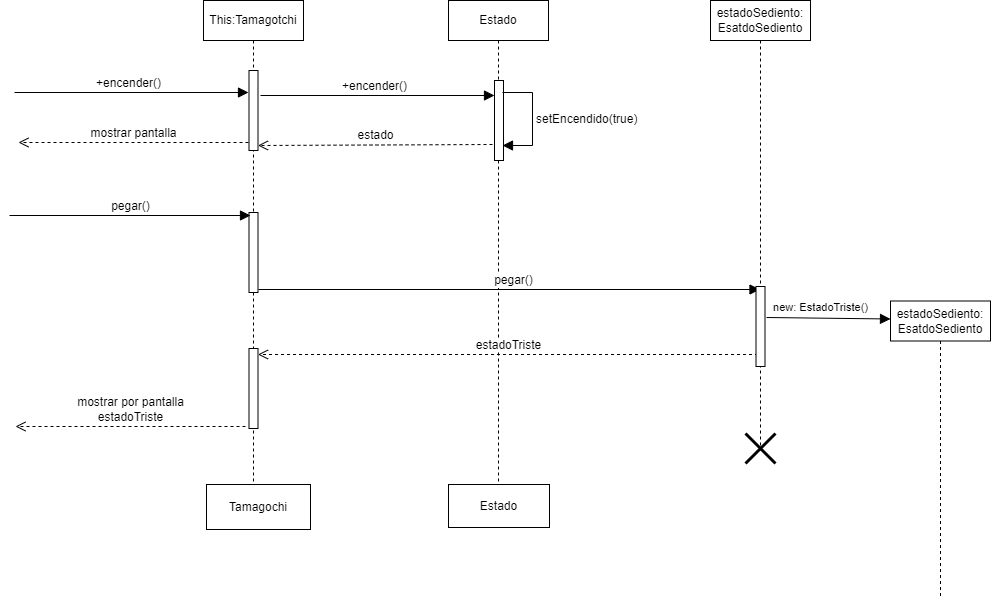

The diagram above was exported from draw.io. Its source (the exported page's mxGraphModel, read from the mxfile embedded in the PNG):
<mxGraphModel dx="1006" dy="636" grid="0" gridSize="10" guides="1" tooltips="1" connect="1" arrows="1" fold="1" page="0" pageScale="1" pageWidth="827" pageHeight="1169" math="0" shadow="0">
  <root>
    <mxCell id="0" />
    <mxCell id="1" parent="0" />
    <mxCell id="RPPHegQr9c0v8ARGfE5v-1" value="This:Tamagotchi" style="shape=umlLifeline;perimeter=lifelinePerimeter;whiteSpace=wrap;html=1;container=1;dropTarget=0;collapsible=0;recursiveResize=0;outlineConnect=0;portConstraint=eastwest;newEdgeStyle={&quot;curved&quot;:0,&quot;rounded&quot;:0};" parent="1" vertex="1">
      <mxGeometry x="150" y="49" width="100" height="484" as="geometry" />
    </mxCell>
    <mxCell id="ddDKfZxgdKTtd-G3Ld0i-1" value="" style="html=1;points=[[0,0,0,0,5],[0,1,0,0,-5],[1,0,0,0,5],[1,1,0,0,-5]];perimeter=orthogonalPerimeter;outlineConnect=0;targetShapes=umlLifeline;portConstraint=eastwest;newEdgeStyle={&quot;curved&quot;:0,&quot;rounded&quot;:0};" vertex="1" parent="RPPHegQr9c0v8ARGfE5v-1">
      <mxGeometry x="45.5" y="70" width="9" height="80" as="geometry" />
    </mxCell>
    <mxCell id="ddDKfZxgdKTtd-G3Ld0i-11" value="" style="html=1;points=[[0,0,0,0,5],[0,1,0,0,-5],[1,0,0,0,5],[1,1,0,0,-5]];perimeter=orthogonalPerimeter;outlineConnect=0;targetShapes=umlLifeline;portConstraint=eastwest;newEdgeStyle={&quot;curved&quot;:0,&quot;rounded&quot;:0};" vertex="1" parent="RPPHegQr9c0v8ARGfE5v-1">
      <mxGeometry x="45.5" y="212" width="9" height="80" as="geometry" />
    </mxCell>
    <mxCell id="ddDKfZxgdKTtd-G3Ld0i-20" value="" style="html=1;points=[[0,0,0,0,5],[0,1,0,0,-5],[1,0,0,0,5],[1,1,0,0,-5]];perimeter=orthogonalPerimeter;outlineConnect=0;targetShapes=umlLifeline;portConstraint=eastwest;newEdgeStyle={&quot;curved&quot;:0,&quot;rounded&quot;:0};" vertex="1" parent="RPPHegQr9c0v8ARGfE5v-1">
      <mxGeometry x="45.5" y="348" width="9" height="80" as="geometry" />
    </mxCell>
    <mxCell id="RPPHegQr9c0v8ARGfE5v-2" value="Tamagochi" style="html=1;whiteSpace=wrap;" parent="1" vertex="1">
      <mxGeometry x="153" y="533" width="104" height="45" as="geometry" />
    </mxCell>
    <mxCell id="RPPHegQr9c0v8ARGfE5v-4" value="Estado" style="shape=umlLifeline;perimeter=lifelinePerimeter;whiteSpace=wrap;html=1;container=1;dropTarget=0;collapsible=0;recursiveResize=0;outlineConnect=0;portConstraint=eastwest;newEdgeStyle={&quot;curved&quot;:0,&quot;rounded&quot;:0};" parent="1" vertex="1">
      <mxGeometry x="395" y="49" width="100" height="487" as="geometry" />
    </mxCell>
    <mxCell id="RPPHegQr9c0v8ARGfE5v-6" value="" style="html=1;points=[[0,0,0,0,5],[0,1,0,0,-5],[1,0,0,0,5],[1,1,0,0,-5]];perimeter=orthogonalPerimeter;outlineConnect=0;targetShapes=umlLifeline;portConstraint=eastwest;newEdgeStyle={&quot;curved&quot;:0,&quot;rounded&quot;:0};" parent="RPPHegQr9c0v8ARGfE5v-4" vertex="1">
      <mxGeometry x="46" y="80" width="9" height="80" as="geometry" />
    </mxCell>
    <mxCell id="RPPHegQr9c0v8ARGfE5v-5" value="Estado" style="html=1;whiteSpace=wrap;" parent="1" vertex="1">
      <mxGeometry x="395" y="533" width="101" height="43" as="geometry" />
    </mxCell>
    <mxCell id="RPPHegQr9c0v8ARGfE5v-7" value="+encender()" style="html=1;verticalAlign=bottom;endArrow=block;curved=0;rounded=0;fontSize=12;startSize=8;endSize=8;" parent="1" edge="1">
      <mxGeometry x="-0.0327" width="80" relative="1" as="geometry">
        <mxPoint x="207" y="144" as="sourcePoint" />
        <mxPoint x="441" y="144" as="targetPoint" />
        <Array as="points" />
        <mxPoint x="1" as="offset" />
      </mxGeometry>
    </mxCell>
    <mxCell id="RPPHegQr9c0v8ARGfE5v-8" value="estado" style="html=1;verticalAlign=bottom;endArrow=open;dashed=1;endSize=8;curved=0;rounded=0;fontSize=12;entryX=1;entryY=1;entryDx=0;entryDy=-5;entryPerimeter=0;" parent="1" target="ddDKfZxgdKTtd-G3Ld0i-1" edge="1">
      <mxGeometry relative="1" as="geometry">
        <mxPoint x="439" y="193" as="sourcePoint" />
        <mxPoint x="209" y="193" as="targetPoint" />
      </mxGeometry>
    </mxCell>
    <mxCell id="RPPHegQr9c0v8ARGfE5v-10" value="setEncendido(true)" style="html=1;align=left;spacingLeft=2;endArrow=block;rounded=0;edgeStyle=orthogonalEdgeStyle;curved=0;rounded=0;fontSize=12;startSize=8;endSize=8;" parent="1" edge="1">
      <mxGeometry relative="1" as="geometry">
        <mxPoint x="449" y="141" as="sourcePoint" />
        <Array as="points">
          <mxPoint x="479" y="141" />
          <mxPoint x="479" y="194" />
        </Array>
        <mxPoint x="449" y="194" as="targetPoint" />
      </mxGeometry>
    </mxCell>
    <mxCell id="RPPHegQr9c0v8ARGfE5v-32" value="" style="html=1;verticalAlign=bottom;endArrow=block;curved=0;rounded=0;fontSize=12;startSize=8;endSize=8;" parent="1" edge="1">
      <mxGeometry x="-0.0327" width="80" relative="1" as="geometry">
        <mxPoint x="205" y="338" as="sourcePoint" />
        <mxPoint x="706.5" y="338" as="targetPoint" />
        <Array as="points">
          <mxPoint x="205" y="338" />
        </Array>
        <mxPoint x="1" as="offset" />
      </mxGeometry>
    </mxCell>
    <mxCell id="RPPHegQr9c0v8ARGfE5v-38" value="pegar()" style="edgeLabel;html=1;align=center;verticalAlign=middle;resizable=0;points=[];fontSize=12;" parent="RPPHegQr9c0v8ARGfE5v-32" connectable="0" vertex="1">
      <mxGeometry x="0.0307" y="2" relative="1" as="geometry">
        <mxPoint x="-4" y="-8" as="offset" />
      </mxGeometry>
    </mxCell>
    <mxCell id="RPPHegQr9c0v8ARGfE5v-39" value="estadoTriste" style="html=1;verticalAlign=bottom;endArrow=open;dashed=1;endSize=8;curved=0;rounded=0;fontSize=12;" parent="1" edge="1">
      <mxGeometry relative="1" as="geometry">
        <mxPoint x="704.5" y="403" as="sourcePoint" />
        <mxPoint x="204.5" y="403" as="targetPoint" />
        <Array as="points">
          <mxPoint x="465" y="403" />
        </Array>
      </mxGeometry>
    </mxCell>
    <mxCell id="ddDKfZxgdKTtd-G3Ld0i-2" value="+encender()" style="html=1;verticalAlign=bottom;endArrow=block;curved=0;rounded=0;fontSize=12;startSize=8;endSize=8;" edge="1" parent="1">
      <mxGeometry x="-0.0327" width="80" relative="1" as="geometry">
        <mxPoint x="-39" y="141" as="sourcePoint" />
        <mxPoint x="195" y="141" as="targetPoint" />
        <Array as="points" />
        <mxPoint x="1" as="offset" />
      </mxGeometry>
    </mxCell>
    <mxCell id="ddDKfZxgdKTtd-G3Ld0i-3" value="mostrar pantalla" style="html=1;verticalAlign=bottom;endArrow=open;dashed=1;endSize=8;curved=0;rounded=0;fontSize=12;" edge="1" parent="1">
      <mxGeometry relative="1" as="geometry">
        <mxPoint x="195" y="191" as="sourcePoint" />
        <mxPoint x="-35" y="191" as="targetPoint" />
      </mxGeometry>
    </mxCell>
    <mxCell id="ddDKfZxgdKTtd-G3Ld0i-4" value="estadoSediento:&lt;br&gt;EsatdoSediento" style="shape=umlLifeline;perimeter=lifelinePerimeter;whiteSpace=wrap;html=1;container=1;dropTarget=0;collapsible=0;recursiveResize=0;outlineConnect=0;portConstraint=eastwest;newEdgeStyle={&quot;curved&quot;:0,&quot;rounded&quot;:0};" vertex="1" parent="1">
      <mxGeometry x="657" y="49" width="100" height="446" as="geometry" />
    </mxCell>
    <mxCell id="ddDKfZxgdKTtd-G3Ld0i-12" value="" style="html=1;points=[[0,0,0,0,5],[0,1,0,0,-5],[1,0,0,0,5],[1,1,0,0,-5]];perimeter=orthogonalPerimeter;outlineConnect=0;targetShapes=umlLifeline;portConstraint=eastwest;newEdgeStyle={&quot;curved&quot;:0,&quot;rounded&quot;:0};" vertex="1" parent="ddDKfZxgdKTtd-G3Ld0i-4">
      <mxGeometry x="45.5" y="286" width="9" height="80" as="geometry" />
    </mxCell>
    <mxCell id="ddDKfZxgdKTtd-G3Ld0i-8" value="" style="html=1;verticalAlign=bottom;endArrow=block;curved=0;rounded=0;fontSize=12;startSize=8;endSize=8;" edge="1" parent="1">
      <mxGeometry x="-0.0327" width="80" relative="1" as="geometry">
        <mxPoint x="-44" y="264" as="sourcePoint" />
        <mxPoint x="197" y="264" as="targetPoint" />
        <Array as="points">
          <mxPoint x="-44" y="264" />
        </Array>
        <mxPoint x="1" as="offset" />
      </mxGeometry>
    </mxCell>
    <mxCell id="ddDKfZxgdKTtd-G3Ld0i-9" value="pegar()" style="edgeLabel;html=1;align=center;verticalAlign=middle;resizable=0;points=[];fontSize=12;" connectable="0" vertex="1" parent="ddDKfZxgdKTtd-G3Ld0i-8">
      <mxGeometry x="0.0307" y="2" relative="1" as="geometry">
        <mxPoint x="-4" y="-8" as="offset" />
      </mxGeometry>
    </mxCell>
    <mxCell id="ddDKfZxgdKTtd-G3Ld0i-13" value="" style="shape=umlDestroy;whiteSpace=wrap;html=1;strokeWidth=3;targetShapes=umlLifeline;" vertex="1" parent="1">
      <mxGeometry x="692" y="482" width="30" height="30" as="geometry" />
    </mxCell>
    <mxCell id="ddDKfZxgdKTtd-G3Ld0i-14" value="estadoSediento:&lt;br&gt;EsatdoSediento" style="shape=umlLifeline;perimeter=lifelinePerimeter;whiteSpace=wrap;html=1;container=1;dropTarget=0;collapsible=0;recursiveResize=0;outlineConnect=0;portConstraint=eastwest;newEdgeStyle={&quot;curved&quot;:0,&quot;rounded&quot;:0};" vertex="1" parent="1">
      <mxGeometry x="837" y="349.5" width="100" height="295" as="geometry" />
    </mxCell>
    <mxCell id="ddDKfZxgdKTtd-G3Ld0i-16" value="" style="html=1;verticalAlign=bottom;endArrow=block;curved=0;rounded=0;fontSize=12;startSize=8;endSize=8;entryX=0;entryY=0.061;entryDx=0;entryDy=0;entryPerimeter=0;" edge="1" parent="1" target="ddDKfZxgdKTtd-G3Ld0i-14">
      <mxGeometry x="-0.0327" width="80" relative="1" as="geometry">
        <mxPoint x="713" y="366" as="sourcePoint" />
        <mxPoint x="808" y="366" as="targetPoint" />
        <Array as="points">
          <mxPoint x="713" y="366" />
        </Array>
        <mxPoint x="1" as="offset" />
      </mxGeometry>
    </mxCell>
    <mxCell id="ddDKfZxgdKTtd-G3Ld0i-19" value="new: EstadoTriste()" style="edgeLabel;html=1;align=center;verticalAlign=middle;resizable=0;points=[];" vertex="1" connectable="0" parent="ddDKfZxgdKTtd-G3Ld0i-16">
      <mxGeometry x="0.122" y="-1" relative="1" as="geometry">
        <mxPoint x="-16" y="-12" as="offset" />
      </mxGeometry>
    </mxCell>
    <mxCell id="ddDKfZxgdKTtd-G3Ld0i-21" value="mostrar por pantalla&lt;br&gt;estadoTriste" style="html=1;verticalAlign=bottom;endArrow=open;dashed=1;endSize=8;curved=0;rounded=0;fontSize=12;" edge="1" parent="1">
      <mxGeometry relative="1" as="geometry">
        <mxPoint x="192" y="475" as="sourcePoint" />
        <mxPoint x="-38" y="475" as="targetPoint" />
      </mxGeometry>
    </mxCell>
  </root>
</mxGraphModel>